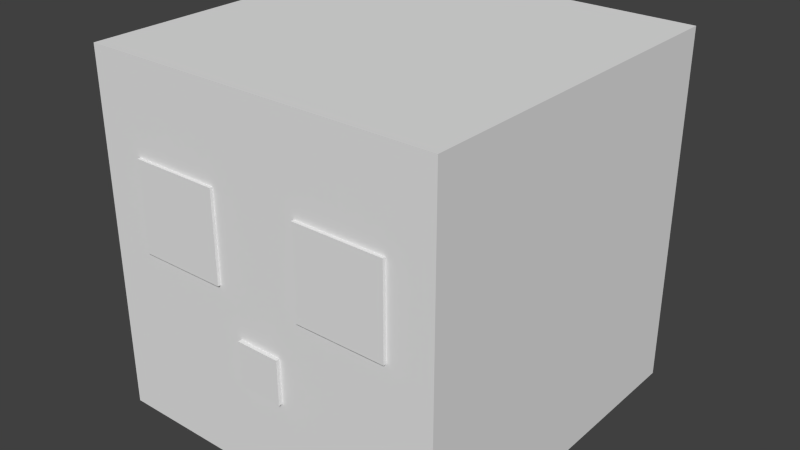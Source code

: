 # Source: swet.blend  (saved by Blender 2.76.0; exported with 4.5.12 LTS)
import bpy
from mathutils import Matrix  # noqa: F401  (used for matrix-valued properties, if any)

bpy.ops.wm.read_factory_settings(use_empty=True)
scene = bpy.context.scene
scene.name = 'Scene'

# ---- collections
col_collection_1 = bpy.data.collections.new('Collection 1'); scene.collection.children.link(col_collection_1)

# ---- world
world_world = bpy.data.worlds.new('World'); scene.world = world_world
world_world.color = (0.05088, 0.05088, 0.05088)
world_world.use_sun_shadow = False
world_world.sun_shadow_jitter_overblur = 0.0
world_world.cycles.sampling_method = 'MANUAL'
world_world.cycles.sample_map_resolution = 256

# ---- meshes
me_cube_005 = bpy.data.meshes.new('Cube.005')
me_cube_005.from_pydata([(-1.0, -1.0, -1.0), (-1.0, -1.0, 1.0), (-1.0, 1.0, -1.0), (-1.0, 1.0, 1.0), (1.0, -1.0, -1.0), (1.0, -1.0, 1.0), (1.0, 1.0, -1.0), (1.0, 1.0, 1.0)], [], [(0, 1, 3, 2), (2, 3, 7, 6), (6, 7, 5, 4), (4, 5, 1, 0), (2, 6, 4, 0), (7, 3, 1, 5)])
_uv = me_cube_005.uv_layers.new(name='UVMap')
_uv.uv.foreach_set('vector', [0.5312, 0.75, 0.5312, 0.8125, 0.5, 0.8125, 0.5, 0.75, 0.625, 0.75, 0.625, 0.8125, 0.5938, 0.8125, 0.5938, 0.75, 0.5938, 0.75, 0.5938, 0.8125, 0.5625, 0.8125, 0.5625, 0.75, 0.5625, 0.75, 0.5625, 0.8125, 0.5312, 0.8125, 0.5312, 0.75, 0.5938, 0.875, 0.5625, 0.875, 0.5625, 0.8125, 0.5938, 0.8125, 0.5625, 0.875, 0.5312, 0.875, 0.5312, 0.8125, 0.5625, 0.8125])
me_cube_005.use_remesh_preserve_volume = False
me_cube_005.use_remesh_preserve_attributes = False
me_cube_005.use_mirror_vertex_groups = False
me_cube_005.update()
me_cube_003 = bpy.data.meshes.new('Cube.003')
me_cube_003.from_pydata([(-1.0, -1.0, -1.0), (-1.0, -1.0, 1.0), (-1.0, 1.0, -1.0), (-1.0, 1.0, 1.0), (1.0, -1.0, -1.0), (1.0, -1.0, 1.0), (1.0, 1.0, -1.0), (1.0, 1.0, 1.0)], [], [(0, 1, 3, 2), (2, 3, 7, 6), (6, 7, 5, 4), (4, 5, 1, 0), (2, 6, 4, 0), (7, 3, 1, 5)])
_uv = me_cube_003.uv_layers.new(name='UVMap')
_uv.uv.foreach_set('vector', [0.5312, 0.875, 0.5312, 0.9375, 0.5, 0.9375, 0.5, 0.875, 0.625, 0.875, 0.625, 0.9375, 0.5938, 0.9375, 0.5938, 0.875, 0.5938, 0.875, 0.5938, 0.9375, 0.5625, 0.9375, 0.5625, 0.875, 0.5625, 0.875, 0.5625, 0.9375, 0.5312, 0.9375, 0.5312, 0.875, 0.5938, 1.0, 0.5625, 1.0, 0.5625, 0.9375, 0.5938, 0.9375, 0.5625, 1.0, 0.5312, 1.0, 0.5312, 0.9375, 0.5625, 0.9375])
me_cube_003.use_remesh_preserve_volume = False
me_cube_003.use_remesh_preserve_attributes = False
me_cube_003.use_mirror_vertex_groups = False
me_cube_003.update()
me_cube_002 = bpy.data.meshes.new('Cube.002')
me_cube_002.from_pydata([(-1.0, -1.0, -1.0), (-1.0, -1.0, 1.0), (-1.0, 1.0, -1.0), (-1.0, 1.0, 1.0), (1.0, -1.0, -1.0), (1.0, -1.0, 1.0), (1.0, 1.0, -1.0), (1.0, 1.0, 1.0)], [], [(0, 1, 3, 2), (2, 3, 7, 6), (6, 7, 5, 4), (4, 5, 1, 0), (2, 6, 4, 0), (7, 3, 1, 5)])
_uv = me_cube_002.uv_layers.new(name='UVMap')
_uv.uv.foreach_set('vector', [0.5156, 0.6875, 0.5156, 0.7188, 0.5, 0.7188, 0.5, 0.6875, 0.5625, 0.6875, 0.5625, 0.7188, 0.5469, 0.7188, 0.5469, 0.6875, 0.5469, 0.6875, 0.5469, 0.7188, 0.5312, 0.7188, 0.5312, 0.6875, 0.5312, 0.6875, 0.5312, 0.7188, 0.5156, 0.7188, 0.5156, 0.6875, 0.5469, 0.75, 0.5312, 0.75, 0.5312, 0.7188, 0.5469, 0.7188, 0.5312, 0.75, 0.5156, 0.75, 0.5156, 0.7188, 0.5312, 0.7188])
me_cube_002.use_remesh_preserve_volume = False
me_cube_002.use_remesh_preserve_attributes = False
me_cube_002.use_mirror_vertex_groups = False
me_cube_002.update()
me_cube_001 = bpy.data.meshes.new('Cube.001')
me_cube_001.from_pydata([(-1.0, -1.0, -1.0), (-1.0, -1.0, 1.0), (-1.0, 1.0, -1.0), (-1.0, 1.0, 1.0), (1.0, -1.0, -1.0), (1.0, -1.0, 1.0), (1.0, 1.0, -1.0), (1.0, 1.0, 1.0)], [], [(0, 1, 3, 2), (2, 3, 7, 6), (6, 7, 5, 4), (4, 5, 1, 0), (2, 6, 4, 0), (7, 3, 1, 5)])
_uv = me_cube_001.uv_layers.new(name='UVMap')
_uv.uv.foreach_set('vector', [0.125, 0.5, 0.125, 0.75, 0.0, 0.75, 0.0, 0.5, 0.5, 0.5, 0.5, 0.75, 0.375, 0.75, 0.375, 0.5, 0.375, 0.5, 0.375, 0.75, 0.25, 0.75, 0.25, 0.5, 0.25, 0.5, 0.25, 0.75, 0.125, 0.75, 0.125, 0.5, 0.375, 1.0, 0.25, 1.0, 0.25, 0.75, 0.375, 0.75, 0.25, 1.0, 0.125, 1.0, 0.125, 0.75, 0.25, 0.75])
me_cube_001.use_remesh_preserve_volume = False
me_cube_001.use_remesh_preserve_attributes = False
me_cube_001.use_mirror_vertex_groups = False
me_cube_001.update()
me_cube = bpy.data.meshes.new('Cube')
me_cube.from_pydata([(-1.0, -1.0, -1.0), (-1.0, -1.0, 1.0), (-1.0, 1.0, -1.0), (-1.0, 1.0, 1.0), (1.0, -1.0, -1.0), (1.0, -1.0, 1.0), (1.0, 1.0, -1.0), (1.0, 1.0, 1.0)], [], [(0, 1, 3, 2), (2, 3, 7, 6), (6, 7, 5, 4), (4, 5, 1, 0), (2, 6, 4, 0), (7, 3, 1, 5)])
_uv = me_cube.uv_layers.new(name='UVMap')
_uv.uv.foreach_set('vector', [0.09375, 0.125, 0.09375, 0.3125, 0.0, 0.3125, 0.0, 0.125, 0.375, 0.125, 0.375, 0.3125, 0.2812, 0.3125, 0.2812, 0.125, 0.2812, 0.125, 0.2812, 0.3125, 0.1875, 0.3125, 0.1875, 0.125, 0.1875, 0.125, 0.1875, 0.3125, 0.09375, 0.3125, 0.09375, 0.125, 0.2812, 0.5, 0.1875, 0.5, 0.1875, 0.3125, 0.2812, 0.3125, 0.1875, 0.5, 0.09375, 0.5, 0.09375, 0.3125, 0.1875, 0.3125])
me_cube.use_remesh_preserve_volume = False
me_cube.use_remesh_preserve_attributes = False
me_cube.use_mirror_vertex_groups = False
me_cube.update()

# ---- objects
ob_cube_004 = bpy.data.objects.new('Cube.004', me_cube_005)
ob_cube_003 = bpy.data.objects.new('Cube.003', me_cube_003)
ob_cube_002 = bpy.data.objects.new('Cube.002', me_cube_002)
ob_cube_001 = bpy.data.objects.new('Cube.001', me_cube_001)
ob_cube = bpy.data.objects.new('Cube', me_cube)

# ---- transforms, parenting, visibility, modifiers, constraints
ob_cube_004.location = (0.4004, -0.6132, 1.0)
ob_cube_004.scale = (0.2, 0.2, 0.2)
ob_cube_004.lineart.crease_threshold = 0.0
ob_cube_003.location = (-0.3993, -0.6132, 1.0)
ob_cube_003.scale = (0.2, 0.2, 0.2)
ob_cube_003.lineart.crease_threshold = 0.0
ob_cube_002.location = (-0.006699, -0.7172, 0.5019)
ob_cube_002.scale = (0.1, 0.1, 0.1)
ob_cube_002.lineart.crease_threshold = 0.0
ob_cube_001.location = (0.0, 0.0, 0.8032)
ob_cube_001.scale = (0.8, 0.8, 0.8)
ob_cube_001.lineart.crease_threshold = 0.0
ob_cube.location = (0.0, 0.0, 0.8032)
ob_cube.scale = (0.6, 0.6, 0.6)
ob_cube.lineart.crease_threshold = 0.0

# ---- collection membership
col_collection_1.objects.link(ob_cube_004)
col_collection_1.objects.link(ob_cube_003)
col_collection_1.objects.link(ob_cube_002)
col_collection_1.objects.link(ob_cube_001)
col_collection_1.objects.link(ob_cube)

# ---- scene / render settings (as saved in the file)
scene.frame_start = 1; scene.frame_end = 250; scene.frame_set(1)
scene.render.engine = 'BLENDER_EEVEE_NEXT'
scene.render.resolution_percentage = 50
scene.render.dither_intensity = 0.0
scene.render.film_transparent = True
scene.cycles.use_denoising = False
scene.cycles.samples = 10
scene.cycles.sampling_pattern = 'TABULATED_SOBOL'
scene.cycles.light_sampling_threshold = 0.0
scene.cycles.use_adaptive_sampling = False
scene.cycles.use_light_tree = False
scene.cycles.blur_glossy = 0.0
scene.cycles.pixel_filter_type = 'GAUSSIAN'
scene.cycles.sample_clamp_indirect = 0.0
scene.view_settings.view_transform = 'Standard'
bpy.context.view_layer.update()

# ---- added for rendering (the .blend has no active camera and no usable light): camera, sun
cam_auto = bpy.data.cameras.new('AutoCamera')
cam_auto.lens = 50.0
cam_auto.sensor_width = 36.0
cam_auto.clip_end = 1000.0
ob_auto_camera = bpy.data.objects.new('AutoCamera', cam_auto)
scene.collection.objects.link(ob_auto_camera)
ob_auto_camera.location = (2.57327, -3.09652, 2.86186)
ob_auto_camera.rotation_euler = (1.09748, -7.21219e-08, 0.694738)
scene.camera = ob_auto_camera
light_auto_sun = bpy.data.lights.new('AutoSun', 'SUN')
light_auto_sun.energy = 3.0
light_auto_sun.angle = 0.0523599
ob_auto_sun = bpy.data.objects.new('AutoSun', light_auto_sun)
scene.collection.objects.link(ob_auto_sun)
ob_auto_sun.rotation_euler = (0.872665, 0.174533, 0.523599)
bpy.context.view_layer.update()
